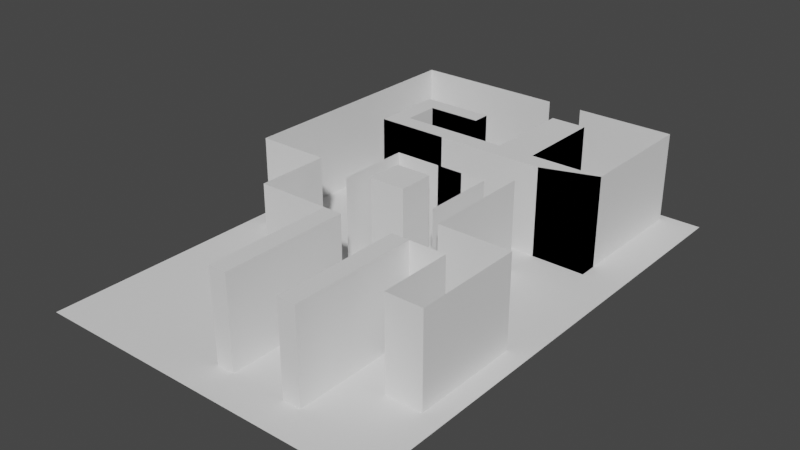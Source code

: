 # Source: level1.blend  (saved by Blender 3.3.6; exported with 4.5.12 LTS)
import bpy
from mathutils import Matrix  # noqa: F401  (used for matrix-valued properties, if any)

bpy.ops.wm.read_factory_settings(use_empty=True)
scene = bpy.context.scene
scene.name = 'Scene'

# ---- collections
col_collection = bpy.data.collections.new('Collection'); scene.collection.children.link(col_collection)

# ---- world
world_world = bpy.data.worlds.new('World'); scene.world = world_world
world_world.use_nodes = True; world_world.node_tree.nodes.clear()
_N = world_world.node_tree.nodes; _L = world_world.node_tree.links
n0 = _N.new('ShaderNodeOutputWorld'); n0.name = 'World Output'; n0.location = (300, 300)
n1 = _N.new('ShaderNodeBackground'); n1.name = 'Background'; n1.location = (10, 300)
n1.inputs[0].default_value = (0.05088, 0.05088, 0.05088, 1.0)
_L.new(n1.outputs[0], n0.inputs[0])
n0.is_active_output = True
world_world.color = (0.05088, 0.05088, 0.05088)
world_world.use_sun_shadow = False
world_world.sun_shadow_jitter_overblur = 0.0

# ---- meshes
me_plane_003 = bpy.data.meshes.new('Plane.003')
me_plane_003.from_pydata([(-1.0, -1.0, 0.0), (1.0, -1.0, 0.0), (-1.0, 1.0, 0.0), (1.0, 1.0, 0.0), (7.0, -1.0, 0.0), (9.0, -1.0, 0.0), (7.0, 1.0, 0.0), (9.0, 1.0, 0.0), (-1.0, 6.0, 0.0), (1.0, 6.0, 0.0), (7.0, 6.0, 0.0), (9.0, 6.0, 0.0), (13.0, 6.0, 0.0), (13.0, 2.0, 0.0), (17.0, 2.0, 0.0), (17.0, 8.0, 0.0), (9.0, 8.0, 0.0), (-9.0, 6.0, 0.0), (-9.0, 10.0, 0.0), (-17.0, 10.0, 0.0), (-17.0, 20.0, 0.0), (-17.0, 24.0, 0.0), (9.0, 14.0, 0.0), (9.0, 16.0, 0.0), (-3.0, 16.0, 0.0), (-11.0, 16.0, 0.0), (-11.0, 20.0, 0.0), (-17.0, 24.0, 0.0), (0.0, 24.0, 0.0), (-3.0, 20.0, 0.0), (-3.0, 19.0, 0.0), (-9.0, 19.0, 0.0), (-9.0, 17.0, 0.0), (-9.0, 17.0, 0.0), (3.0, 17.0, 0.0), (3.0, 22.0, 0.0), (7.0, 22.0, 0.0), (7.0, 17.0, 0.0), (15.0, 17.0, 0.0), (15.0, 17.0, 0.0), (15.0, 24.0, 0.0), (4.0, 24.0, 0.0), (15.0, 16.0, 0.0), (9.0, 16.0, 0.0), (-2.0, 9.794, 0.0), (2.0, 9.794, 0.0), (-2.0, 11.79, 0.0), (2.0, 11.79, 0.0), (-8.463, 14.37, -0.2582), (-4.463, 14.37, -0.2582), (-8.408, 14.4, -0.1482), (-4.408, 14.4, -0.1482), (3.591, 13.33, -0.1818), (-4.409, 13.33, -0.1818), (0.6815, 13.33, -0.1818), (-4.409, 9.328, -0.1818), (6.331, 13.33, -0.1818), (6.331, 9.328, -0.1818), (-1.0, -1.0, 5.0), (1.0, -1.0, 5.0), (-1.0, 1.0, 5.0), (1.0, 1.0, 5.0), (7.0, -1.0, 5.0), (9.0, -1.0, 5.0), (7.0, 1.0, 5.0), (9.0, 1.0, 5.0), (-1.0, 6.0, 5.0), (1.0, 6.0, 5.0), (7.0, 6.0, 5.0), (9.0, 6.0, 5.0), (13.0, 6.0, 5.0), (13.0, 2.0, 5.0), (17.0, 2.0, 5.0), (17.0, 8.0, 5.0), (9.0, 8.0, 5.0), (-9.0, 6.0, 5.0), (-9.0, 10.0, 5.0), (-17.0, 10.0, 5.0), (-17.0, 20.0, 5.0), (9.0, 14.0, 5.0), (-3.0, 16.0, 5.0), (-11.0, 16.0, 5.0), (-11.0, 20.0, 5.0), (-17.0, 24.0, 5.0), (0.0, 24.0, 5.0), (-3.0, 20.0, 5.0), (-3.0, 19.0, 5.0), (-9.0, 19.0, 5.0), (-9.0, 17.0, 5.0), (3.0, 17.0, 5.0), (3.0, 22.0, 5.0), (7.0, 22.0, 5.0), (7.0, 17.0, 5.0), (15.0, 17.0, 5.0), (15.0, 24.0, 5.0), (4.0, 24.0, 5.0), (15.0, 16.0, 5.0), (9.0, 16.0, 5.0), (-2.0, 9.794, 5.0), (2.0, 9.794, 5.0), (-2.0, 11.79, 5.0), (2.0, 11.79, 5.0), (19.24, -2.913, 0.0), (19.24, 24.46, 0.0), (-19.24, -2.913, 0.0), (-19.24, 24.46, 0.0), (3.591, 13.33, 4.818), (-4.409, 13.33, 4.818), (0.6815, 13.33, 4.818), (-4.409, 9.328, 4.818), (6.331, 13.33, 4.818), (6.331, 9.328, 4.818), (-17.0, 24.0, 0.0), (-17.0, 24.0, 5.0), (-11.0, 20.0, 5.0), (-11.0, 16.0, 5.0), (-3.0, 16.0, 5.0), (9.0, 16.0, 5.0), (-3.0, 20.0, 5.0), (-3.0, 19.0, 5.0), (-9.0, 19.0, 5.0), (-9.0, 17.0, 5.0), (-9.0, 17.0, 5.0), (3.0, 17.0, 5.0), (3.0, 22.0, 5.0), (7.0, 22.0, 5.0), (7.0, 17.0, 5.0), (15.0, 17.0, 5.0), (15.0, 16.0, 5.0), (15.0, 17.0, 5.0), (9.0, 16.0, 5.0)], [(20, 21), (22, 23), (48, 50), (51, 49)], [(1, 3, 61, 59), (42, 39, 93, 96), (12, 13, 71, 70), (54, 52, 106, 108), (31, 32, 121, 120), (42, 43, 38, 39), (26, 25, 81, 82), (58, 59, 61, 60), (62, 63, 65, 64), (64, 65, 69, 68), (60, 61, 67, 66), (98, 99, 101, 100), (27, 28, 84, 83), (52, 56, 110, 106), (13, 14, 72, 71), (43, 42, 96, 97), (29, 26, 82, 85), (56, 57, 111, 110), (14, 15, 73, 72), (6, 4, 62, 64), (30, 29, 85, 86), (15, 16, 74, 73), (4, 5, 63, 62), (31, 30, 86, 87), (8, 17, 75, 66), (5, 7, 65, 63), (17, 18, 76, 75), (46, 44, 98, 100), (18, 19, 77, 76), (44, 45, 99, 98), (9, 8, 66, 67), (34, 33, 88, 89), (19, 20, 78, 77), (45, 47, 101, 99), (11, 10, 68, 69), (35, 34, 89, 90), (47, 46, 100, 101), (10, 6, 64, 68), (36, 35, 90, 91), (16, 22, 79, 74), (7, 11, 69, 65), (37, 36, 91, 92), (104, 102, 103, 105), (8, 2, 60, 66), (52, 53, 107, 106), (3, 9, 67, 61), (39, 40, 94, 93), (2, 0, 58, 60), (25, 24, 80, 81), (53, 55, 109, 107), (11, 12, 70, 69), (40, 41, 95, 94), (0, 1, 59, 58), (78, 20, 112, 113), (116, 115, 114, 118, 119, 120, 121, 122, 123, 124, 125, 126, 127, 130, 128, 129, 117), (23, 24, 116, 117), (32, 33, 122, 121), (24, 25, 115, 116), (42, 39, 129, 128), (33, 34, 123, 122), (25, 26, 114, 115), (43, 42, 128, 130), (34, 35, 124, 123), (39, 23, 117, 129), (35, 36, 125, 124), (26, 29, 118, 114), (38, 43, 130, 127), (36, 37, 126, 125), (29, 30, 119, 118), (37, 38, 127, 126), (30, 31, 120, 119), (130, 128, 129, 127)])
_uv = me_plane_003.uv_layers.new(name='UVMap')
_uv.uv.foreach_set('vector', [0.0, 0.0, 0.0, 0.0, 0.0, 0.0, 0.0, 0.0, 0.0, 0.0, 0.0, 0.0, 0.0, 0.0, 0.0, 0.0, 0.0, 0.0, 0.0, 0.0, 0.0, 0.0, 0.0, 0.0, 0.0, 0.0, 0.0, 0.0, 0.0, 0.0, 0.0, 0.0, 0.0, 0.0, 0.0, 0.0, 0.0, 0.0, 0.0, 0.0, 0.0, 0.0, 0.0, 0.0, 0.0, 0.0, 0.0, 0.0, 0.0, 0.0, 0.0, 0.0, 0.0, 0.0, 0.0, 0.0, 0.0, 0.0, 1.0, 0.0, 1.0, 1.0, 0.0, 1.0, 0.0, 0.0, 1.0, 0.0, 1.0, 1.0, 0.0, 1.0, 0.0, 1.0, 1.0, 1.0, 1.0, 1.0, 0.0, 1.0, 0.0, 1.0, 1.0, 1.0, 1.0, 1.0, 0.0, 1.0, 0.0, 0.0, 1.0, 0.0, 1.0, 1.0, 0.0, 1.0, 0.0, 0.0, 0.0, 0.0, 0.0, 0.0, 0.0, 0.0, 0.0, 0.0, 0.0, 0.0, 0.0, 0.0, 0.0, 0.0, 0.0, 0.0, 0.0, 0.0, 0.0, 0.0, 0.0, 0.0, 0.0, 0.0, 0.0, 0.0, 0.0, 0.0, 0.0, 0.0, 0.0, 0.0, 0.0, 0.0, 0.0, 0.0, 0.0, 0.0, 0.0, 0.0, 0.0, 0.0, 0.0, 0.0, 0.0, 0.0, 0.0, 0.0, 0.0, 0.0, 0.0, 0.0, 0.0, 0.0, 0.0, 0.0, 0.0, 0.0, 0.0, 0.0, 0.0, 0.0, 0.0, 0.0, 0.0, 0.0, 0.0, 0.0, 0.0, 0.0, 0.0, 0.0, 0.0, 0.0, 0.0, 0.0, 0.0, 0.0, 0.0, 0.0, 0.0, 0.0, 0.0, 0.0, 0.0, 0.0, 0.0, 0.0, 0.0, 0.0, 0.0, 0.0, 0.0, 0.0, 0.0, 0.0, 0.0, 0.0, 0.0, 0.0, 0.0, 0.0, 0.0, 0.0, 0.0, 0.0, 0.0, 0.0, 0.0, 0.0, 0.0, 0.0, 0.0, 0.0, 0.0, 0.0, 0.0, 0.0, 0.0, 0.0, 0.0, 0.0, 0.0, 0.0, 0.0, 0.0, 0.0, 0.0, 0.0, 0.0, 0.0, 0.0, 0.0, 0.0, 0.0, 0.0, 0.0, 0.0, 0.0, 0.0, 0.0, 0.0, 0.0, 0.0, 0.0, 0.0, 0.0, 0.0, 0.0, 0.0, 0.0, 0.0, 0.0, 0.0, 0.0, 0.0, 0.0, 0.0, 0.0, 0.0, 0.0, 0.0, 0.0, 0.0, 0.0, 0.0, 0.0, 0.0, 0.0, 0.0, 0.0, 0.0, 0.0, 0.0, 0.0, 0.0, 0.0, 0.0, 0.0, 0.0, 0.0, 0.0, 0.0, 0.0, 0.0, 0.0, 0.0, 0.0, 0.0, 0.0, 0.0, 0.0, 0.0, 0.0, 0.0, 0.0, 0.0, 0.0, 0.0, 0.0, 0.0, 0.0, 0.0, 0.0, 0.0, 0.0, 0.0, 0.0, 0.0, 0.0, 0.0, 0.0, 0.0, 0.0, 0.0, 0.0, 0.0, 0.0, 0.0, 0.0, 0.0, 0.0, 0.0, 0.0, 0.0, 0.0, 0.0, 0.0, 0.0, 0.0, 0.0, 0.0, 0.0, 0.0, 0.0, 0.0, 0.0, 0.0, 0.0, 0.0, 1.0, 0.0, 1.0, 1.0, 0.0, 1.0, 0.0, 0.0, 0.0, 0.0, 0.0, 0.0, 0.0, 0.0, 0.0, 0.0, 0.0, 0.0, 0.0, 0.0, 0.0, 0.0, 0.0, 0.0, 0.0, 0.0, 0.0, 0.0, 0.0, 0.0, 0.0, 0.0, 0.0, 0.0, 0.0, 0.0, 0.0, 0.0, 0.0, 0.0, 0.0, 0.0, 0.0, 0.0, 0.0, 0.0, 0.0, 0.0, 0.0, 0.0, 0.0, 0.0, 0.0, 0.0, 0.0, 0.0, 0.0, 0.0, 0.0, 0.0, 0.0, 0.0, 0.0, 0.0, 0.0, 0.0, 0.0, 0.0, 0.0, 0.0, 0.0, 0.0, 0.0, 0.0, 0.0, 0.0, 0.0, 0.0, 0.0, 0.0, 0.0, 0.0, 0.0, 0.0, 0.0, 0.0, 0.0, 0.0, 0.0, 0.0, 0.0, 0.0, 0.0, 0.0, 0.0, 0.0, 0.0, 0.0, 0.0, 0.0, 0.0, 0.0, 0.0, 0.0, 0.0, 0.0, 0.0, 0.0, 0.0, 0.0, 0.0, 0.0, 0.0, 0.0, 0.0, 0.0, 0.0, 0.0, 0.0, 0.0, 0.0, 0.0, 0.0, 0.0, 0.0, 0.0, 0.0, 0.0, 0.0, 0.0, 0.0, 0.0, 0.0, 0.0, 0.0, 0.0, 0.0, 0.0, 0.0, 0.0, 0.0, 0.0, 0.0, 0.0, 0.0, 0.0, 0.0, 0.0, 0.0, 0.0, 0.0, 0.0, 0.0, 0.0, 0.0, 0.0, 0.0, 0.0, 0.0, 0.0, 0.0, 0.0, 0.0, 0.0, 0.0, 0.0, 0.0, 0.0, 0.0, 0.0, 0.0, 0.0, 0.0, 0.0, 0.0, 0.0, 0.0, 0.0, 0.0, 0.0, 0.0, 0.0, 0.0, 0.0, 0.0, 0.0, 0.0, 0.0, 0.0, 0.0, 0.0, 0.0, 0.0, 0.0, 0.0, 0.0, 0.0, 0.0, 0.0, 0.0, 0.0, 0.0, 0.0, 0.0, 0.0, 0.0, 0.0, 0.0, 0.0, 0.0, 0.0, 0.0, 0.0, 0.0, 0.0, 0.0, 0.0, 0.0, 0.0, 0.0, 0.0, 0.0, 0.0, 0.0, 0.0, 0.0, 0.0, 0.0, 0.0, 0.0, 0.0, 0.0, 0.0, 0.0, 0.0, 0.0, 0.0, 0.0, 0.0, 0.0, 0.0, 0.0, 0.0, 0.0, 0.0, 0.0, 0.0, 0.0, 0.0, 0.0, 0.0, 0.0, 0.0, 0.0, 0.0, 0.0, 0.0, 0.0, 0.0, 0.0, 0.0, 0.0, 0.0, 0.0])
me_plane_003.update()

# ---- objects
ob_plane = bpy.data.objects.new('Plane', me_plane_003)

# ---- transforms, parenting, visibility, modifiers, constraints
ob_plane.location = (0.0, 0.0, 0.0)
ob_plane.scale = (0.5, 1.0, 1.0)

# ---- collection membership
col_collection.objects.link(ob_plane)

# ---- scene / render settings (as saved in the file)
scene.frame_start = 1; scene.frame_end = 250; scene.frame_set(1)
scene.render.engine = 'BLENDER_EEVEE_NEXT'
scene.cycles.sampling_pattern = 'TABULATED_SOBOL'
scene.cycles.use_light_tree = False
scene.view_settings.view_transform = 'Filmic'
bpy.context.view_layer.update()

# ---- added for rendering (the .blend has no active camera and no usable light): camera, sun
cam_auto = bpy.data.cameras.new('AutoCamera')
cam_auto.lens = 50.0
cam_auto.sensor_width = 36.0
cam_auto.clip_end = 1000.0
ob_auto_camera = bpy.data.objects.new('AutoCamera', cam_auto)
scene.collection.objects.link(ob_auto_camera)
ob_auto_camera.location = (31.337, -26.8306, 27.4405)
ob_auto_camera.rotation_euler = (1.09748, -7.21219e-08, 0.694738)
scene.camera = ob_auto_camera
light_auto_sun = bpy.data.lights.new('AutoSun', 'SUN')
light_auto_sun.energy = 3.0
light_auto_sun.angle = 0.0523599
ob_auto_sun = bpy.data.objects.new('AutoSun', light_auto_sun)
scene.collection.objects.link(ob_auto_sun)
ob_auto_sun.rotation_euler = (0.872665, 0.174533, 0.523599)
bpy.context.view_layer.update()

